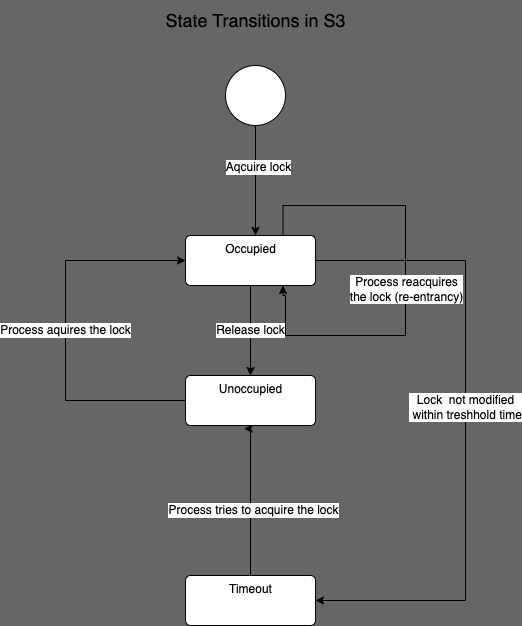

The diagram above was exported from draw.io. Its source (the exported page's mxGraphModel, read from the mxfile embedded in the PNG):
<mxGraphModel dx="729" dy="788" grid="1" gridSize="10" guides="1" tooltips="1" connect="1" arrows="1" fold="1" page="1" pageScale="1" pageWidth="827" pageHeight="1169" background="#666666" math="0" shadow="0">
  <root>
    <mxCell id="0" />
    <mxCell id="1" parent="0" />
    <mxCell id="2" style="edgeStyle=orthogonalEdgeStyle;rounded=0;html=1;" edge="1" parent="1" source="4">
      <mxGeometry relative="1" as="geometry">
        <mxPoint x="340" y="250" as="targetPoint" />
      </mxGeometry>
    </mxCell>
    <mxCell id="3" value="&lt;font style=&quot;font-size: 12px;&quot;&gt;Aqcuire lock&lt;/font&gt;" style="edgeLabel;html=1;align=center;verticalAlign=middle;resizable=0;points=[];" vertex="1" connectable="0" parent="2">
      <mxGeometry x="-0.2515" y="2" relative="1" as="geometry">
        <mxPoint as="offset" />
      </mxGeometry>
    </mxCell>
    <mxCell id="4" value="" style="shape=ellipse;html=1;dashed=0;whitespace=wrap;aspect=fixed;perimeter=ellipsePerimeter;" vertex="1" parent="1">
      <mxGeometry x="310" y="80" width="60" height="60" as="geometry" />
    </mxCell>
    <mxCell id="5" style="edgeStyle=orthogonalEdgeStyle;rounded=0;html=1;exitX=0.5;exitY=0;exitDx=0;exitDy=0;entryX=0.451;entryY=1.063;entryDx=0;entryDy=0;entryPerimeter=0;" edge="1" parent="1" source="7" target="15">
      <mxGeometry relative="1" as="geometry">
        <Array as="points">
          <mxPoint x="335" y="443" />
        </Array>
      </mxGeometry>
    </mxCell>
    <mxCell id="6" value="&lt;font style=&quot;font-size: 12px;&quot;&gt;Process tries to acquire the lock&lt;/font&gt;" style="edgeLabel;html=1;align=center;verticalAlign=middle;resizable=0;points=[];" vertex="1" connectable="0" parent="5">
      <mxGeometry x="-0.1384" y="-2" relative="1" as="geometry">
        <mxPoint as="offset" />
      </mxGeometry>
    </mxCell>
    <mxCell id="7" value="Timeout" style="html=1;align=center;verticalAlign=top;rounded=1;absoluteArcSize=1;arcSize=10;dashed=0;" vertex="1" parent="1">
      <mxGeometry x="270" y="590" width="130" height="50" as="geometry" />
    </mxCell>
    <mxCell id="8" value="&lt;font style=&quot;font-size: 12px;&quot;&gt;Release lock&lt;/font&gt;" style="edgeStyle=orthogonalEdgeStyle;rounded=0;html=1;exitX=0.5;exitY=1;exitDx=0;exitDy=0;entryX=0.5;entryY=0;entryDx=0;entryDy=0;" edge="1" parent="1" source="13" target="15">
      <mxGeometry relative="1" as="geometry">
        <mxPoint as="offset" />
      </mxGeometry>
    </mxCell>
    <mxCell id="9" style="edgeStyle=orthogonalEdgeStyle;rounded=0;html=1;exitX=1;exitY=0.5;exitDx=0;exitDy=0;entryX=1;entryY=0.5;entryDx=0;entryDy=0;" edge="1" parent="1" source="13" target="7">
      <mxGeometry relative="1" as="geometry">
        <Array as="points">
          <mxPoint x="550" y="275" />
          <mxPoint x="550" y="615" />
        </Array>
      </mxGeometry>
    </mxCell>
    <mxCell id="10" value="&lt;font style=&quot;font-size: 12px;&quot;&gt;Lock&amp;nbsp; not modified&lt;br&gt;&amp;nbsp;within treshhold time&lt;/font&gt;" style="edgeLabel;html=1;align=center;verticalAlign=middle;resizable=0;points=[];" vertex="1" connectable="0" parent="9">
      <mxGeometry x="-0.0736" y="-1" relative="1" as="geometry">
        <mxPoint as="offset" />
      </mxGeometry>
    </mxCell>
    <mxCell id="11" style="edgeStyle=orthogonalEdgeStyle;rounded=0;html=1;exitX=0.75;exitY=0;exitDx=0;exitDy=0;entryX=0.75;entryY=1;entryDx=0;entryDy=0;" edge="1" parent="1" source="13" target="13">
      <mxGeometry relative="1" as="geometry">
        <mxPoint x="390" y="310" as="targetPoint" />
        <Array as="points">
          <mxPoint x="368" y="220" />
          <mxPoint x="490" y="220" />
          <mxPoint x="490" y="350" />
          <mxPoint x="370" y="350" />
          <mxPoint x="370" y="310" />
          <mxPoint x="368" y="310" />
        </Array>
      </mxGeometry>
    </mxCell>
    <mxCell id="12" value="&lt;font style=&quot;font-size: 12px;&quot;&gt;Process reacquires&lt;br&gt;the lock (re-entrancy)&lt;/font&gt;" style="edgeLabel;html=1;align=center;verticalAlign=middle;resizable=0;points=[];" vertex="1" connectable="0" parent="11">
      <mxGeometry x="0.0382" relative="1" as="geometry">
        <mxPoint as="offset" />
      </mxGeometry>
    </mxCell>
    <mxCell id="13" value="Occupied" style="html=1;align=center;verticalAlign=top;rounded=1;absoluteArcSize=1;arcSize=10;dashed=0;" vertex="1" parent="1">
      <mxGeometry x="270" y="250" width="130" height="50" as="geometry" />
    </mxCell>
    <mxCell id="14" value="&lt;font style=&quot;font-size: 12px;&quot;&gt;Process aquires the lock&lt;/font&gt;" style="edgeStyle=orthogonalEdgeStyle;rounded=0;html=1;exitX=0;exitY=0.5;exitDx=0;exitDy=0;entryX=0;entryY=0.5;entryDx=0;entryDy=0;" edge="1" parent="1" source="15" target="13">
      <mxGeometry relative="1" as="geometry">
        <Array as="points">
          <mxPoint x="150" y="415" />
          <mxPoint x="150" y="275" />
        </Array>
      </mxGeometry>
    </mxCell>
    <mxCell id="15" value="Unoccupied" style="html=1;align=center;verticalAlign=top;rounded=1;absoluteArcSize=1;arcSize=10;dashed=0;" vertex="1" parent="1">
      <mxGeometry x="270" y="390" width="130" height="50" as="geometry" />
    </mxCell>
    <mxCell id="17" value="&lt;font style=&quot;font-size: 18px;&quot;&gt;State Transitions in S3&lt;/font&gt;" style="text;html=1;align=center;verticalAlign=middle;resizable=0;points=[];autosize=1;strokeColor=none;fillColor=none;fontSize=12;" vertex="1" parent="1">
      <mxGeometry x="240" y="15" width="200" height="40" as="geometry" />
    </mxCell>
  </root>
</mxGraphModel>